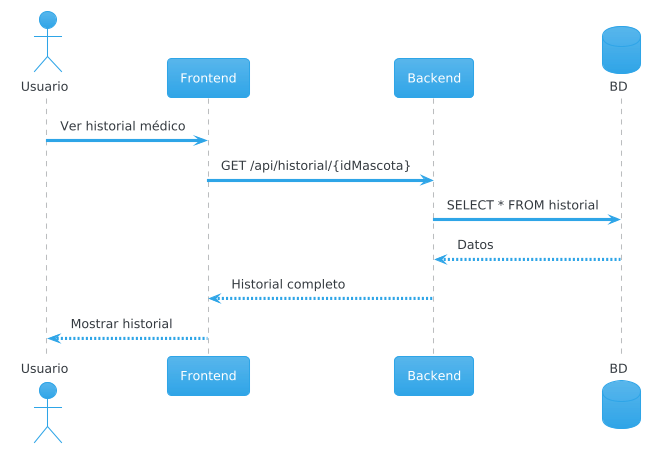

The diagram above was rendered by PlantUML. Its source (embedded in the PNG):
@startuml
!theme cerulean
actor Usuario
participant Frontend
participant Backend
database BD

Usuario -> Frontend: Ver historial médico
Frontend -> Backend: GET /api/historial/{idMascota}
Backend -> BD: SELECT * FROM historial
BD --> Backend: Datos
Backend --> Frontend: Historial completo
Frontend --> Usuario: Mostrar historial
@enduml